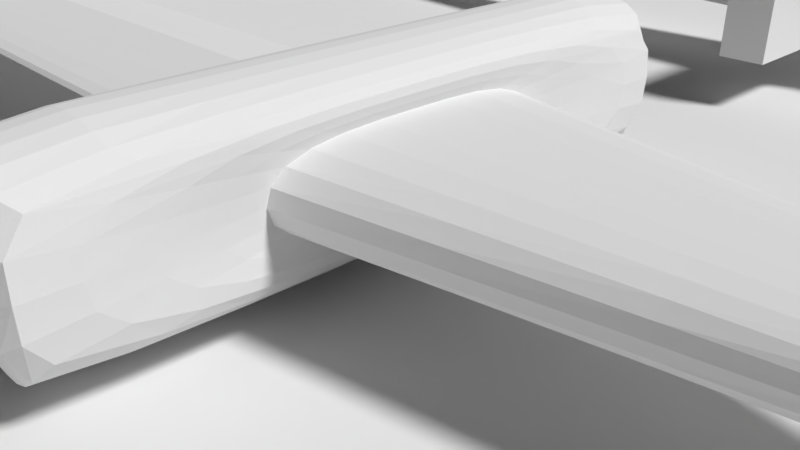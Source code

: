 # Source: 17_Insetting_Example.blend  (saved by Blender 2.79.0; exported with 4.5.12 LTS)
import bpy
from mathutils import Matrix  # noqa: F401  (used for matrix-valued properties, if any)

bpy.ops.wm.read_factory_settings(use_empty=True)
scene = bpy.context.scene
scene.name = 'Scene'

# ---- collections
col_collection_1 = bpy.data.collections.new('Collection 1'); scene.collection.children.link(col_collection_1)

# ---- materials (node trees are filled in below, after node groups)
mat_material = bpy.data.materials.new('Material')
mat_material.alpha_threshold = 0.0
mat_material.roughness = 0.5
mat_material.line_color = (0.0, 0.0, 0.0, 1.0)

# ---- material node trees

# ---- world
world_world = bpy.data.worlds.new('World'); scene.world = world_world
world_world.color = (0.05088, 0.05088, 0.05088)
world_world.use_sun_shadow = False
world_world.sun_shadow_jitter_overblur = 0.0
world_world.cycles.sampling_method = 'MANUAL'

# ---- cameras
cam_camera = bpy.data.cameras.new('Camera')
cam_camera.clip_end = 100.0
cam_camera.lens = 35.0
cam_camera.sensor_width = 32.0
cam_camera.sensor_height = 18.0
cam_camera.ortho_scale = 7.314
cam_camera.dof.focus_distance = 0.0

# ---- lights
light_lamp = bpy.data.lights.new('Lamp', 'SUN')
light_lamp.transmission_factor = 0.0
light_lamp.cutoff_distance = 30.0
light_lamp.angle = 0.1993
light_lamp.energy = 3.0
light_lamp.shadow_buffer_clip_start = 1.001
light_lamp.shadow_soft_size = 0.1
light_lamp.shadow_cascade_max_distance = 1000.0

# ---- meshes
me_plane = bpy.data.meshes.new('Plane')
me_plane.from_pydata([(-1.0, -1.0, 0.0), (1.0, -1.0, 0.0), (-1.0, 1.0, 0.0), (1.0, 1.0, 0.0)], [], [(0, 1, 3, 2)])
me_plane.use_remesh_preserve_volume = False
me_plane.use_remesh_preserve_attributes = False
me_plane.use_mirror_vertex_groups = False
me_plane.update()
me_cube_002 = bpy.data.meshes.new('Cube.002')
me_cube_002.from_pydata([(2.127, 2.02, -0.5341), (2.127, -2.02, -0.5341), (-0.3723, -1.843, -0.4004), (-0.3723, 1.843, -0.4004), (2.127, 2.02, 0.5341), (2.127, -2.02, 0.5341), (-0.3723, -1.843, 0.4004), (-0.3723, 1.843, 0.4004), (2.127, 4.765, -1.0), (2.127, -4.765, -1.0), (2.127, 4.765, 1.0), (2.127, -4.765, 1.0), (5.598, 1.455, -0.3846), (5.598, -1.455, -0.3846), (5.598, 1.455, 0.3846), (5.598, -1.455, 0.3846), (18.24, 1.15, -0.304), (18.24, -1.15, -0.304), (18.27, 1.15, 0.304), (18.27, -1.15, 0.304), (-0.3723, -4.765, -1.0), (-0.3723, 4.765, -1.0), (-0.3723, -4.765, 1.0), (-0.3723, 4.765, 1.0), (-29.32, -0.7504, -0.163), (-29.32, 0.7504, -0.163), (-29.32, -0.7504, 0.163), (-29.32, 0.7504, 0.163), (-33.45, 2.563e-06, -2.056e-06), (-33.45, 2.563e-06, -2.056e-06), (-33.45, 2.563e-06, -2.056e-06), (-33.45, 2.563e-06, -2.056e-06)], [], [(8, 9, 20, 21), (10, 23, 22, 11), (5, 1, 13, 15), (9, 11, 22, 20), (7, 3, 25, 27), (10, 8, 21, 23), (0, 1, 9, 8), (4, 0, 8, 10), (1, 5, 11, 9), (5, 4, 10, 11), (14, 15, 19, 18), (1, 0, 12, 13), (4, 5, 15, 14), (0, 4, 14, 12), (16, 18, 19, 17), (12, 14, 18, 16), (15, 13, 17, 19), (13, 12, 16, 17), (2, 3, 21, 20), (6, 2, 20, 22), (3, 7, 23, 21), (7, 6, 22, 23), (26, 27, 31, 30), (3, 2, 24, 25), (6, 7, 27, 26), (2, 6, 26, 24), (28, 30, 31, 29), (24, 26, 30, 28), (27, 25, 29, 31), (25, 24, 28, 29)])
me_cube_002.materials.append(mat_material)
me_cube_002.use_remesh_preserve_volume = False
me_cube_002.use_remesh_preserve_attributes = False
me_cube_002.use_mirror_vertex_groups = False
me_cube_002.update()
me_cube_001 = bpy.data.meshes.new('Cube.001')
me_cube_001.from_pydata([(2.127, 2.02, -0.5341), (2.127, -2.02, -0.5341), (-0.3723, -1.843, -0.4004), (-0.3723, 1.843, -0.4004), (2.127, 2.02, 0.5341), (2.127, -2.02, 0.5341), (-0.3723, -1.843, 0.4004), (-0.3723, 1.843, 0.4004), (2.127, 4.765, -1.0), (2.127, -4.765, -1.0), (2.127, 4.765, 1.0), (2.127, -4.765, 1.0), (5.598, 1.455, -0.3846), (5.598, -1.455, -0.3846), (5.598, 1.455, 0.3846), (5.598, -1.455, 0.3846), (10.11, 1.15, -0.304), (10.11, -1.15, -0.304), (10.14, 1.15, 0.304), (10.14, -1.15, 0.304), (-0.3723, -4.765, -1.0), (-0.3723, 4.765, -1.0), (-0.3723, -4.765, 1.0), (-0.3723, 4.765, 1.0), (-29.32, -1.843, -0.4004), (-29.32, 1.843, -0.4004), (-29.32, -1.843, 0.4004), (-29.32, 1.843, 0.4004), (-33.45, -0.6955, -0.1511), (-33.45, 0.6955, -0.1511), (-33.45, -0.6955, 0.1511), (-33.45, 0.6955, 0.1511)], [], [(8, 9, 20, 21), (10, 23, 22, 11), (5, 1, 13, 15), (9, 11, 22, 20), (7, 3, 25, 27), (10, 8, 21, 23), (0, 1, 9, 8), (4, 0, 8, 10), (1, 5, 11, 9), (5, 4, 10, 11), (14, 15, 19, 18), (1, 0, 12, 13), (4, 5, 15, 14), (0, 4, 14, 12), (16, 18, 19, 17), (12, 14, 18, 16), (15, 13, 17, 19), (13, 12, 16, 17), (2, 3, 21, 20), (6, 2, 20, 22), (3, 7, 23, 21), (7, 6, 22, 23), (26, 27, 31, 30), (3, 2, 24, 25), (6, 7, 27, 26), (2, 6, 26, 24), (28, 30, 31, 29), (24, 26, 30, 28), (27, 25, 29, 31), (25, 24, 28, 29)])
me_cube_001.materials.append(mat_material)
me_cube_001.use_remesh_preserve_volume = False
me_cube_001.use_remesh_preserve_attributes = False
me_cube_001.use_mirror_vertex_groups = False
me_cube_001.update()
me_cube = bpy.data.meshes.new('Cube')
me_cube.from_pydata([(0.8029, 2.138, -0.5653), (-1.0, 1.843, -0.09316), (0.8029, 2.138, 0.5653), (-1.0, 1.843, 0.09316), (1.0, 4.765, -1.0), (1.0, 4.765, 1.0), (8.638, 0.6282, -0.3846), (8.638, 0.6282, 0.3846), (11.52, 0.6282, -0.3846), (11.52, 0.6282, 0.3846), (-1.0, 4.765, -1.0), (-1.0, 4.765, 1.0), (-14.95, 1.843, -0.09317), (-14.95, 1.843, 0.09316), (-21.17, 0.6955, -0.1511), (-21.17, 0.6955, 0.1511), (1.0, 0.0, -1.0), (-1.0, 1.431e-06, -1.0), (1.0, -2.384e-06, 1.0), (-1.0, 9.537e-07, 1.0), (0.8029, -7.153e-07, -0.5653), (0.8029, -1.669e-06, 0.5653), (8.638, -1.788e-06, -0.3846), (8.638, -2.503e-06, 0.3846), (11.52, -2.146e-06, -0.3846), (11.52, -2.861e-06, 0.3846), (-1.0, 1.431e-06, -0.4004), (-1.0, 1.192e-06, 0.4004), (-14.95, 2.742e-06, -0.4004), (-14.95, 2.503e-06, 0.4004), (-21.17, 2.623e-06, -0.1511), (-21.17, 2.503e-06, 0.1511), (1.788e-07, 4.765, -1.446), (2.384e-07, 4.765, 1.292), (-1.192e-07, 0.0, 1.292), (5.96e-08, 0.0, -1.446)], [], [(3, 1, 12, 13), (33, 32, 10, 11), (2, 0, 4, 5), (21, 2, 5, 18), (20, 0, 6, 22), (0, 2, 7, 6), (6, 7, 9, 8), (22, 6, 8, 24), (26, 1, 10, 17), (1, 3, 11, 10), (29, 13, 15, 31), (27, 3, 13, 29), (30, 31, 15, 14), (13, 12, 14, 15), (12, 28, 30, 14), (1, 26, 28, 12), (3, 27, 19, 11), (8, 9, 25, 24), (2, 21, 23, 7), (7, 23, 25, 9), (0, 20, 16, 4), (33, 11, 19, 34), (32, 35, 17, 10), (4, 16, 35, 32), (5, 33, 34, 18), (5, 4, 32, 33)])
_k = {(10, 32): 0.82745, (4, 5): 0.82745, (10, 11): 0.82745, (11, 33): 0.82745, (0, 2): 1.0, (6, 7): 0.75686, (8, 9): 0.51765, (7, 9): 0.51765, (6, 8): 0.51765, (1, 26): 1.0, (1, 3): 1.0, (3, 27): 1.0, (0, 20): 1.0, (2, 21): 1.0, (27, 29): 1.0, (4, 32): 0.82745, (5, 33): 0.82745}
me_cube.attributes.new('crease_edge', 'FLOAT', 'EDGE').data.foreach_set('value', [_k.get((min(e.vertices), max(e.vertices)), 0.0) for e in me_cube.edges])
me_cube.materials.append(mat_material)
me_cube.use_remesh_preserve_volume = False
me_cube.use_remesh_preserve_attributes = False
me_cube.use_mirror_vertex_groups = False
me_cube.update()

# ---- objects
ob_ground = bpy.data.objects.new('Ground', me_plane)
ob_dagger = bpy.data.objects.new('Dagger', me_cube_002)
ob_broadsword = bpy.data.objects.new('Broadsword', me_cube_001)
ob_sword = bpy.data.objects.new('Sword', me_cube)
ob_lamp = bpy.data.objects.new('Lamp', light_lamp)
ob_camera = bpy.data.objects.new('Camera', cam_camera)

# ---- transforms, parenting, visibility, modifiers, constraints
ob_ground.location = (0.0, 0.0, 0.0)
ob_ground.scale = (37.68, 37.68, 37.68)
ob_ground.lineart.crease_threshold = 0.0
ob_dagger.location = (0.0, 12.26, 1.588)
ob_dagger.scale = (0.3401, 0.7088, 0.7088)
ob_dagger.lock_rotations_4d = False
ob_dagger.empty_display_type = 'ARROWS'
ob_dagger.lineart.crease_threshold = 0.0
ob_broadsword.location = (0.0, -11.44, 1.588)
ob_broadsword.lock_rotations_4d = False
ob_broadsword.empty_display_type = 'ARROWS'
ob_broadsword.lineart.crease_threshold = 0.0
ob_sword.location = (0.0, 0.0, 1.588)
ob_sword.lock_rotations_4d = False
ob_sword.empty_display_type = 'ARROWS'
ob_sword.lineart.crease_threshold = 0.0
_m = ob_sword.modifiers.new('Mirror', 'MIRROR')
_m.use_axis = (False, True, False)
_m.use_clip = True
_m = ob_sword.modifiers.new('Subsurf', 'SUBSURF')
_m.uv_smooth = 'PRESERVE_CORNERS'
_m.quality = 2
_m.show_only_control_edges = False
ob_lamp.location = (4.076, 1.005, 5.904)
ob_lamp.rotation_euler = (0.6503, 0.05522, 1.866)
ob_lamp.lock_rotations_4d = False
ob_lamp.empty_display_type = 'ARROWS'
ob_lamp.color = (0.0, 0.0, 0.0, 0.0)
ob_lamp.hide_viewport = True
ob_lamp.lineart.crease_threshold = 0.0
ob_camera.location = (7.481, -6.508, 5.344)
ob_camera.rotation_euler = (1.109, 0.0, 0.8149)
ob_camera.lock_rotations_4d = False
ob_camera.empty_display_type = 'ARROWS'
ob_camera.color = (0.0, 0.0, 0.0, 0.0)
ob_camera.display_type = 'WIRE'
ob_camera.lineart.crease_threshold = 0.0

# ---- collection membership
col_collection_1.objects.link(ob_ground)
col_collection_1.objects.link(ob_dagger)
col_collection_1.objects.link(ob_broadsword)
col_collection_1.objects.link(ob_sword)
col_collection_1.objects.link(ob_lamp)
col_collection_1.objects.link(ob_camera)

# ---- scene / render settings (as saved in the file)
scene.camera = ob_camera
scene.frame_start = 1; scene.frame_end = 250; scene.frame_set(1)
scene.render.engine = 'CYCLES'
scene.render.image_settings.color_mode = 'RGB'
scene.render.resolution_percentage = 50
scene.render.dither_intensity = 0.0
scene.cycles.use_denoising = False
scene.cycles.samples = 128
scene.cycles.sampling_pattern = 'TABULATED_SOBOL'
scene.cycles.use_adaptive_sampling = False
scene.cycles.use_light_tree = False
scene.cycles.blur_glossy = 0.0
scene.cycles.sample_clamp_indirect = 0.0
scene.view_settings.view_transform = 'Standard'
bpy.context.view_layer.update()
